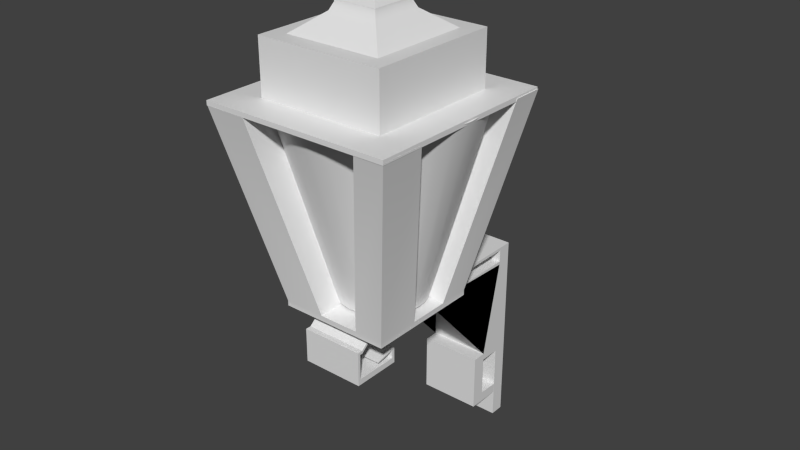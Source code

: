# Source: Lamp_Wall.blend  (saved by Blender 2.81.16; exported with 4.5.12 LTS)
import bpy
from mathutils import Matrix  # noqa: F401  (used for matrix-valued properties, if any)

bpy.ops.wm.read_factory_settings(use_empty=True)
scene = bpy.context.scene
scene.name = 'Scene'

# ---- collections
col_collection_1 = bpy.data.collections.new('Collection 1'); scene.collection.children.link(col_collection_1)

# ---- materials (node trees are filled in below, after node groups)
mat_material = bpy.data.materials.new('Material')
mat_material.use_transparent_shadow = False
mat_material_001 = bpy.data.materials.new('Material.001')
mat_material_001.use_transparent_shadow = False

# ---- node groups
ng_auto_smooth = bpy.data.node_groups.new('Auto Smooth', 'GeometryNodeTree')
_s = ng_auto_smooth.interface.new_socket(name='Geometry', in_out='OUTPUT', socket_type='NodeSocketGeometry')
_s = ng_auto_smooth.interface.new_socket(name='Geometry', in_out='INPUT', socket_type='NodeSocketGeometry')
_s = ng_auto_smooth.interface.new_socket(name='Angle', in_out='INPUT', socket_type='NodeSocketFloat')
_s.subtype = 'ANGLE'
_s.min_value = 0.0
_s.max_value = 3.142
ng_auto_smooth.is_modifier = True
_N = ng_auto_smooth.nodes; _L = ng_auto_smooth.links
n0 = _N.new('NodeGroupOutput'); n0.name = 'Group Output'; n0.location = (480, -100)
n1 = _N.new('NodeGroupInput'); n1.name = 'Group Input'; n1.location = (-420, -300)
n2 = _N.new('NodeGroupInput'); n2.name = 'Group Input.001'; n2.location = (-60, -100)
n3 = _N.new('GeometryNodeSetShadeSmooth'); n3.name = 'Set Shade Smooth'; n3.location = (120, -100)
n3.domain = 'EDGE'
n4 = _N.new('GeometryNodeSetShadeSmooth'); n4.name = 'Set Shade Smooth.001'; n4.location = (300, -100)
n5 = _N.new('GeometryNodeInputMeshEdgeAngle'); n5.name = 'Edge Angle'; n5.location = (-420, -220)
n6 = _N.new('GeometryNodeInputEdgeSmooth'); n6.name = 'Is Edge Smooth'; n6.location = (-60, -160)
n7 = _N.new('GeometryNodeInputShadeSmooth'); n7.name = 'Is Face Smooth'; n7.location = (-240, -340)
n8 = _N.new('FunctionNodeBooleanMath'); n8.name = 'Boolean Math'; n8.location = (-60, -220)
n9 = _N.new('FunctionNodeCompare'); n9.name = 'Compare'; n9.location = (-240, -180)
n9.operation = 'LESS_EQUAL'
_L.new(n5.outputs[0], n9.inputs[0])
_L.new(n4.outputs[0], n0.inputs[0])
_L.new(n1.outputs[1], n9.inputs[1])
_L.new(n9.outputs[0], n8.inputs[0])
_L.new(n7.outputs[0], n8.inputs[1])
_L.new(n2.outputs[0], n3.inputs[0])
_L.new(n6.outputs[0], n3.inputs[1])
_L.new(n3.outputs[0], n4.inputs[0])
_L.new(n8.outputs[0], n3.inputs[2])
n0.is_active_output = True

# ---- material node trees
mat_material.use_nodes = True; mat_material.node_tree.nodes.clear()
_N = mat_material.node_tree.nodes; _L = mat_material.node_tree.links
n0 = _N.new('ShaderNodeOutputMaterial'); n0.name = 'Material Output'; n0.location = (300, 300)
n1 = _N.new('ShaderNodeBsdfPrincipled'); n1.name = 'Principled BSDF'; n1.location = (10, 300)
n1.distribution = 'GGX'
n1.subsurface_method = 'BURLEY'
n1.inputs[3].default_value = 1.45
n1.inputs[27].default_value = (0.0, 0.0, 0.0, 1.0)
n1.inputs[28].default_value = 1.0
_L.new(n1.outputs[0], n0.inputs[0])
n0.is_active_output = True
mat_material_001.use_nodes = True; mat_material_001.node_tree.nodes.clear()
_N = mat_material_001.node_tree.nodes; _L = mat_material_001.node_tree.links
n0 = _N.new('ShaderNodeOutputMaterial'); n0.name = 'Material Output'; n0.location = (300, 300)
n1 = _N.new('ShaderNodeBsdfPrincipled'); n1.name = 'Principled BSDF'; n1.location = (10, 300)
n1.distribution = 'GGX'
n1.subsurface_method = 'BURLEY'
n1.inputs[3].default_value = 1.45
n1.inputs[27].default_value = (0.0, 0.0, 0.0, 1.0)
n1.inputs[28].default_value = 1.0
_L.new(n1.outputs[0], n0.inputs[0])
n0.is_active_output = True

# ---- world
world_world = bpy.data.worlds.new('World'); scene.world = world_world
world_world.color = (0.05088, 0.05088, 0.05088)
world_world.use_sun_shadow = False
world_world.sun_shadow_jitter_overblur = 0.0
world_world.cycles.sampling_method = 'MANUAL'
world_world.cycles.sample_map_resolution = 256

# ---- meshes
me_cube_001 = bpy.data.meshes.new('Cube.001')
me_cube_001.from_pydata([(-0.05851, 0.2313, -0.005209), (-0.05851, 0.257, -0.005209), (0.05288, 0.2313, -0.005209), (0.05288, 0.257, -0.005209), (-0.05851, 0.2313, 0.3067), (0.05288, 0.2313, 0.3067), (-0.05851, 0.2313, 0.3207), (0.05288, 0.2313, 0.3207), (-0.05851, 0.2313, 0.3268), (0.05288, 0.2313, 0.3268), (-0.05851, 0.2313, 0.3493), (0.05288, 0.2313, 0.3493), (-0.05851, 0.257, 0.3545), (0.05288, 0.257, 0.3545), (0.05288, -0.1024, 0.3493), (-0.05851, -0.1024, 0.3493), (0.05288, -0.1024, 0.3545), (-0.05851, -0.1024, 0.3545), (0.05288, -0.1373, 0.32), (-0.05851, -0.1373, 0.32), (0.05288, -0.1373, 0.3251), (-0.05851, -0.1373, 0.3251), (0.05288, -0.1425, 0.32), (-0.05851, -0.1425, 0.32), (0.05288, -0.1475, 0.3251), (-0.05851, -0.1475, 0.3251), (0.05288, -0.1425, 0.2746), (-0.05851, -0.1425, 0.2746), (0.05288, -0.1475, 0.2641), (-0.05851, -0.1475, 0.2641), (0.05288, -0.0653, 0.2746), (-0.05851, -0.0653, 0.2746), (0.05288, -0.06026, 0.2641), (-0.05851, -0.06026, 0.2641), (0.05288, -0.0653, 0.2898), (-0.05851, -0.0653, 0.2898), (0.05288, -0.0653, 0.292), (-0.05851, -0.0653, 0.292), (0.05288, -0.06026, 0.292), (-0.05851, -0.06026, 0.292), (0.05288, -0.09943, 0.282), (-0.05851, -0.09943, 0.282), (0.05288, -0.09943, 0.2842), (-0.05851, -0.09943, 0.2842), (0.05288, 0.09146, 0.3268), (-0.05851, 0.09146, 0.3268), (0.05288, 0.08049, 0.3207), (-0.05851, 0.08049, 0.3207), (0.05288, 0.08049, 0.3268), (-0.05851, 0.08049, 0.3268), (0.05288, 0.05571, 0.3342), (-0.05851, 0.05571, 0.3342), (0.05288, 0.04474, 0.3342), (-0.05851, 0.04474, 0.3342), (0.05288, 0.02983, 0.3427), (-0.05851, 0.02983, 0.3427), (0.05288, 0.01887, 0.3427), (-0.05851, 0.01887, 0.3427), (0.05288, 0.02983, 0.3458), (-0.05851, 0.02983, 0.3458), (0.05288, 0.01887, 0.3458), (-0.05851, 0.01887, 0.3458), (0.05288, -0.00379, 0.3493), (-0.05851, -0.00379, 0.3493), (0.05288, -0.01476, 0.3493), (-0.05851, -0.01476, 0.3493), (0.05288, 0.1927, 0.3207), (-0.05851, 0.1927, 0.3207), (0.05288, 0.1927, 0.1499), (-0.05851, 0.1927, 0.1499), (0.05288, 0.2313, 0.1373), (-0.05851, 0.2313, 0.1373), (0.05288, 0.1927, 0.1373), (-0.05851, 0.1927, 0.1373), (0.05288, 0.1669, 0.1499), (-0.05851, 0.1669, 0.1499), (0.05288, 0.1927, 0.06453), (-0.05851, 0.1927, 0.06453), (0.05326, 0.1663, 0.04704), (-0.05813, 0.1663, 0.04704), (0.05288, 0.231, 0.06317), (-0.05851, 0.231, 0.06317), (0.05326, 0.2303, 0.04568), (-0.05813, 0.2303, 0.04568), (-0.1008, -0.1436, 0.3603), (-0.1008, -0.1436, 0.3509), (-0.1008, 0.06483, 0.3603), (-0.1008, 0.06483, 0.3509), (0.09716, -0.1436, 0.3603), (0.09716, -0.1436, 0.3509), (0.09716, 0.06483, 0.3603), (0.09716, 0.06483, 0.3509), (0.09716, -0.06395, 0.3603), (0.04766, -0.06395, 0.3603), (0.04766, 0.01271, 0.3603), (-0.05134, 0.01271, 0.3603), (-0.05134, -0.09153, 0.3603), (0.04766, -0.09153, 0.3603), (-0.1008, 0.01013, 0.3603), (0.04305, 0.06483, 0.3603), (-0.02659, -0.1436, 0.3603), (-0.1008, -0.08207, 0.3603), (-0.04745, 0.06483, 0.3603), (0.09716, 0.009023, 0.3603), (0.04522, -0.1436, 0.3603), (0.04766, 0.009023, 0.3603), (-0.1196, 0.1404, 0.7038), (0.04305, 0.01271, 0.3603), (-0.173, 0.1404, 0.7038), (-0.05134, 0.01013, 0.3603), (-0.04745, 0.01271, 0.3603), (0.1693, 0.08486, 0.7046), (-0.05134, -0.08207, 0.3603), (0.1693, 0.1407, 0.7046), (-0.02659, -0.09153, 0.3603), (0.04522, -0.09153, 0.3603), (0.1684, -0.2185, 0.703), (0.1684, -0.1388, 0.703), (0.1164, -0.2185, 0.703), (0.1189, -0.1388, 0.703), (0.1189, -0.1664, 0.703), (0.1164, -0.1664, 0.703), (-0.1705, -0.2186, 0.7006), (-0.1705, -0.157, 0.7006), (-0.121, -0.157, 0.7006), (-0.121, -0.1665, 0.7006), (-0.09624, -0.1665, 0.7006), (-0.09624, -0.2186, 0.7006), (0.1198, 0.08854, 0.7046), (0.1152, 0.1407, 0.7046), (0.1198, 0.08486, 0.7046), (0.1152, 0.08854, 0.7046), (-0.1235, 0.08831, 0.7038), (-0.1196, 0.08831, 0.7038), (-0.173, 0.08573, 0.7038), (-0.1235, 0.08573, 0.7038), (-0.1719, -0.2185, 0.7083), (-0.1719, -0.2185, 0.7001), (-0.1719, 0.1397, 0.7083), (-0.1719, 0.1397, 0.7001), (0.1682, -0.2185, 0.7083), (0.1682, -0.2185, 0.7001), (0.1682, 0.1397, 0.7083), (0.1682, 0.1397, 0.7001), (-0.1166, 0.08145, 0.7083), (-0.1166, -0.1603, 0.7083), (0.1129, 0.08145, 0.7083), (0.1129, -0.1603, 0.7083), (-0.1166, 0.08145, 0.8044), (-0.1166, -0.1603, 0.8044), (0.1129, 0.08145, 0.8044), (0.1129, -0.1603, 0.8044), (-0.08851, 0.05185, 0.8044), (-0.08851, -0.1307, 0.8044), (0.08483, 0.05185, 0.8044), (0.08483, -0.1307, 0.8044), (-0.04636, 0.007467, 0.8366), (-0.04636, -0.08628, 0.8366), (0.04268, 0.007467, 0.8366), (0.04268, -0.08628, 0.8366), (-0.04061, 0.001418, 0.8493), (-0.04061, -0.08023, 0.8493), (0.03693, 0.001418, 0.8493), (0.03693, -0.08023, 0.8493), (-0.04061, 0.001418, 0.8528), (-0.04061, -0.08023, 0.8528), (0.03693, 0.001418, 0.8528), (0.03693, -0.08023, 0.8528), (-0.009724, -0.0311, 0.8653), (-0.009724, -0.04771, 0.8653), (0.006046, -0.0311, 0.8653), (0.006046, -0.04771, 0.8653), (-0.004936, -0.03615, 0.9362), (-0.004936, -0.04267, 0.9362), (0.001257, -0.03615, 0.9362), (0.001257, -0.04267, 0.9362), (0.0002152, 0.0501, 0.3642), (0.0002152, 0.1427, 0.7042), (0.01532, 0.04862, 0.3642), (0.03338, 0.1394, 0.7042), (0.02984, 0.04421, 0.3642), (0.06527, 0.1297, 0.7042), (0.04323, 0.03706, 0.3642), (0.09466, 0.114, 0.7042), (0.05496, 0.02743, 0.3642), (0.1204, 0.09289, 0.7042), (0.06459, 0.0157, 0.3642), (0.1416, 0.06713, 0.7042), (0.07174, 0.002311, 0.3642), (0.1573, 0.03774, 0.7042), (0.07615, -0.01221, 0.3642), (0.1669, 0.005847, 0.7042), (0.07764, -0.02732, 0.3642), (0.1702, -0.02732, 0.7042), (0.07615, -0.04242, 0.3642), (0.1669, -0.06048, 0.7042), (0.07174, -0.05694, 0.3642), (0.1573, -0.09237, 0.7042), (0.06459, -0.07033, 0.3642), (0.1416, -0.1218, 0.7042), (0.05496, -0.08206, 0.3642), (0.1204, -0.1475, 0.7042), (0.04323, -0.09169, 0.3642), (0.09466, -0.1687, 0.7042), (0.02984, -0.09884, 0.3642), (0.06527, -0.1844, 0.7042), (0.01532, -0.1032, 0.3642), (0.03338, -0.194, 0.7042), (0.0002152, -0.1047, 0.3642), (0.0002151, -0.1973, 0.7042), (-0.01489, -0.1032, 0.3642), (-0.03295, -0.194, 0.7042), (-0.02941, -0.09884, 0.3642), (-0.06484, -0.1844, 0.7042), (-0.0428, -0.09169, 0.3642), (-0.09423, -0.1687, 0.7042), (-0.05453, -0.08206, 0.3642), (-0.12, -0.1475, 0.7042), (-0.06416, -0.07033, 0.3642), (-0.1411, -0.1218, 0.7042), (-0.07131, -0.05694, 0.3642), (-0.1568, -0.09237, 0.7042), (-0.07572, -0.04242, 0.3642), (-0.1665, -0.06048, 0.7042), (-0.0772, -0.02732, 0.3642), (-0.1698, -0.02732, 0.7042), (-0.07572, -0.01221, 0.3642), (-0.1665, 0.005847, 0.7042), (-0.07131, 0.002311, 0.3642), (-0.1568, 0.03774, 0.7042), (-0.06416, 0.0157, 0.3642), (-0.1411, 0.06713, 0.7042), (-0.05453, 0.02743, 0.3642), (-0.12, 0.09289, 0.7042), (-0.0428, 0.03706, 0.3642), (-0.09423, 0.114, 0.7042), (-0.02941, 0.04421, 0.3642), (-0.06484, 0.1297, 0.7042), (-0.01489, 0.04862, 0.3642), (-0.03295, 0.1394, 0.7042)], [], [(1, 3, 2, 0), (79, 83, 82, 78), (33, 39, 38, 32), (10, 11, 14, 15), (8, 9, 11, 10), (16, 20, 24, 28, 32, 38, 36, 42, 40, 34, 30, 26, 22, 18, 14, 11, 9, 44, 50, 54, 58, 62, 64, 60, 56, 52, 48, 46, 7, 66, 68, 74, 78, 82, 80, 76, 72, 70, 5, 2, 3, 13), (17, 21, 20, 16), (2, 5, 4, 0), (19, 18, 22, 23), (23, 22, 26, 27), (128, 130, 111, 113, 129, 131), (27, 26, 30, 31), (21, 25, 24, 20), (31, 30, 34, 35), (37, 36, 38, 39), (36, 37, 43, 42), (41, 40, 42, 43), (35, 34, 40, 41), (9, 8, 45, 44), (66, 67, 69, 68), (47, 46, 48, 49), (120, 119, 93, 97), (44, 45, 51, 50), (49, 48, 52, 53), (57, 56, 60, 61), (53, 52, 56, 57), (50, 51, 55, 54), (12, 17, 16, 13), (54, 55, 59, 58), (62, 63, 65, 64), (58, 59, 63, 62), (61, 60, 64, 65), (24, 25, 29, 28), (7, 6, 67, 66), (71, 70, 72, 73), (73, 72, 76, 77), (68, 69, 75, 74), (77, 76, 80, 81), (14, 18, 19, 15), (6, 7, 46, 47), (81, 80, 82, 83), (74, 75, 79, 78), (1, 12, 13, 3), (12, 1, 0, 4, 71, 73, 77, 81, 83, 79, 75, 69, 67, 6, 47, 49, 53, 57, 61, 65, 63, 59, 55, 51, 45, 8, 10, 15, 19, 23, 27, 31, 35, 41, 43, 37, 39, 33, 29, 25, 21, 17), (84, 101, 98, 86, 87, 85), (86, 102, 99, 90, 91, 87), (90, 103, 92, 88, 89, 91), (88, 104, 100, 84, 85, 89), (90, 99, 129, 113), (91, 89, 85, 87), (93, 119, 117, 92), (102, 86, 108, 106), (104, 88, 116, 118), (100, 127, 122, 84), (104, 118, 121, 115), (112, 124, 125, 96), (86, 98, 134, 108), (102, 106, 133, 110), (101, 123, 124, 112), (105, 130, 128, 94), (105, 103, 111, 130), (103, 90, 113, 111), (115, 121, 120, 97), (88, 92, 117, 116), (96, 125, 126, 114), (100, 114, 126, 127), (123, 122, 127, 126, 125, 124), (29, 33, 32, 28), (107, 131, 129, 99), (94, 128, 131, 107), (132, 133, 106, 108, 134, 135), (155, 153, 152, 148, 149, 151, 150, 154), (121, 118, 116, 117, 119, 120), (109, 135, 134, 98), (95, 132, 135, 109), (110, 133, 132, 95), (84, 122, 123, 101), (100, 104, 115, 97, 93, 92, 103, 105, 94, 107, 99, 102, 110, 95, 109, 98, 101, 112, 96, 114), (136, 138, 139, 137), (138, 142, 143, 139), (142, 140, 141, 143), (140, 136, 137, 141), (5, 70, 71, 4), (143, 141, 137, 139), (147, 151, 149, 145), (145, 144, 146, 142, 138, 136, 140, 147), (142, 146, 147, 140), (148, 152, 154, 150), (144, 148, 150, 146), (146, 150, 151, 147), (145, 149, 148, 144), (154, 158, 159, 155), (159, 163, 161, 157), (153, 157, 156, 152), (155, 159, 157, 153), (152, 156, 158, 154), (162, 166, 167, 163), (156, 160, 162, 158), (158, 162, 163, 159), (157, 161, 160, 156), (166, 170, 171, 167), (161, 165, 164, 160), (163, 167, 165, 161), (160, 164, 166, 162), (171, 175, 173, 169), (165, 169, 168, 164), (167, 171, 169, 165), (164, 168, 170, 166), (172, 173, 175, 174), (168, 172, 174, 170), (170, 174, 175, 171), (169, 173, 172, 168), (176, 177, 179, 178), (178, 179, 181, 180), (180, 181, 183, 182), (182, 183, 185, 184), (184, 185, 187, 186), (186, 187, 189, 188), (188, 189, 191, 190), (190, 191, 193, 192), (192, 193, 195, 194), (194, 195, 197, 196), (196, 197, 199, 198), (198, 199, 201, 200), (200, 201, 203, 202), (202, 203, 205, 204), (204, 205, 207, 206), (206, 207, 209, 208), (208, 209, 211, 210), (210, 211, 213, 212), (212, 213, 215, 214), (214, 215, 217, 216), (216, 217, 219, 218), (218, 219, 221, 220), (220, 221, 223, 222), (222, 223, 225, 224), (224, 225, 227, 226), (226, 227, 229, 228), (228, 229, 231, 230), (230, 231, 233, 232), (232, 233, 235, 234), (234, 235, 237, 236), (179, 177, 239, 237, 235, 233, 231, 229, 227, 225, 223, 221, 219, 217, 215, 213, 211, 209, 207, 205, 203, 201, 199, 197, 195, 193, 191, 189, 187, 185, 183, 181), (236, 237, 239, 238), (238, 239, 177, 176), (176, 178, 180, 182, 184, 186, 188, 190, 192, 194, 196, 198, 200, 202, 204, 206, 208, 210, 212, 214, 216, 218, 220, 222, 224, 226, 228, 230, 232, 234, 236, 238)])
me_cube_001.polygons.foreach_set('use_smooth', [True] * 146)
me_cube_001.polygons.foreach_set('material_index', [0, 0, 0, 0, 0, 0, 0, 0, 0, 0, 0, 0, 0, 0, 0, 0, 0, 0, 0, 0, 0, 0, 0, 0, 0, 0, 0, 0, 0, 0, 0, 0, 0, 0, 0, 0, 0, 0, 0, 0, 0, 0, 0, 0, 0, 0, 0, 0, 0, 0, 0, 0, 0, 0, 0, 0, 0, 0, 0, 0, 0, 0, 0, 0, 0, 0, 0, 0, 0, 0, 0, 0, 0, 0, 0, 0, 0, 0, 0, 0, 0, 0, 0, 0, 0, 0, 0, 0, 0, 0, 0, 0, 0, 0, 0, 0, 0, 0, 0, 0, 0, 0, 0, 0, 0, 0, 0, 0, 0, 0, 0, 0, 1, 1, 1, 1, 1, 1, 1, 1, 1, 1, 1, 1, 1, 1, 1, 1, 1, 1, 1, 1, 1, 1, 1, 1, 1, 1, 1, 1, 1, 1, 1, 1, 1, 1])
_uv = me_cube_001.uv_layers.new(name='UVMap')
_uv.uv.foreach_set('vector', [0.9437, 0.0, 0.9437, 0.07194, 0.9279, 0.07194, 0.9279, 1.884e-08, 0.8642, 0.6408, 0.9036, 0.6408, 0.9036, 0.7127, 0.8642, 0.7127, 0.9036, 0.6408, 0.9207, 0.6408, 0.9208, 0.7127, 0.9036, 0.7127, 0.7956, 0.4925, 0.8642, 0.4925, 0.8642, 0.708, 0.7956, 0.708, 0.3254, 1.0, 0.3254, 0.9281, 0.3393, 0.9281, 0.3393, 1.0, 0.2215, 0.02913, 0.2396, 0.006597, 0.2396, 0.0, 0.2771, 0.0, 0.2771, 0.05633, 0.2599, 0.05633, 0.2599, 0.05308, 0.2648, 0.03104, 0.2661, 0.03104, 0.2613, 0.05308, 0.2707, 0.05308, 0.2707, 0.003237, 0.2427, 0.003237, 0.2427, 0.006597, 0.2247, 0.02913, 0.2247, 0.2447, 0.2385, 0.2447, 0.2385, 0.1543, 0.234, 0.1312, 0.2288, 0.1145, 0.2268, 0.1145, 0.2247, 0.09281, 0.2247, 0.08572, 0.2268, 0.1074, 0.2288, 0.1074, 0.234, 0.1242, 0.2385, 0.1472, 0.2423, 0.1472, 0.2423, 0.2447, 0.2423, 0.2197, 0.3474, 0.2197, 0.3474, 0.2031, 0.4107, 0.2027, 0.4116, 0.244, 0.4008, 0.2444, 0.4, 0.2197, 0.3552, 0.2197, 0.3552, 0.2447, 0.2509, 0.2447, 0.4429, 0.2447, 0.4429, 0.2612, 0.2215, 0.2612, 0.7942, 0.2506, 0.7942, 0.2282, 0.8628, 0.2282, 0.8628, 0.2506, 0.8004, 0.2014, 0.8004, 1.413e-08, 0.869, 0.0, 0.869, 0.2014, 0.7956, 0.73, 0.8642, 0.73, 0.8642, 0.7334, 0.7956, 0.7334, 0.8969, 0.1439, 0.8969, 0.2158, 0.869, 0.2158, 0.869, 0.1439, 0.6552, 0.2236, 0.6552, 0.2213, 0.6857, 0.2213, 0.6857, 0.2573, 0.6524, 0.2573, 0.6524, 0.2236, 0.2874, 0.9281, 0.2874, 0.8561, 0.335, 0.8561, 0.335, 0.9281, 0.7942, 0.2282, 0.7942, 0.2216, 0.8628, 0.2216, 0.8628, 0.2282, 0.2177, 0.4932, 0.2177, 0.5651, 0.2083, 0.5651, 0.2083, 0.4932, 0.4304, 0.8929, 0.4304, 0.821, 0.4335, 0.821, 0.4335, 0.8929, 0.4304, 0.821, 0.4304, 0.8929, 0.4094, 0.8929, 0.4094, 0.821, 0.4367, 0.821, 0.4367, 0.8929, 0.4354, 0.8929, 0.4354, 0.821, 0.9274, 0.07194, 0.9274, 0.1439, 0.9065, 0.1439, 0.9065, 0.07194, 0.4094, 0.9512, 0.3408, 0.9512, 0.3408, 0.8609, 0.4094, 0.8609, 0.2189, 0.8561, 0.2874, 0.8561, 0.2874, 0.9664, 0.2189, 0.9664, 0.5549, 0.9287, 0.5549, 0.8567, 0.5587, 0.8567, 0.5587, 0.9287, 0.6179, 0.7221, 0.6345, 0.7259, 0.6345, 0.9517, 0.6179, 0.9479, 0.4094, 0.8609, 0.3408, 0.8609, 0.3408, 0.8377, 0.4094, 0.8377, 0.869, 0.07194, 0.869, 0.0, 0.8911, 0.0, 0.8911, 0.07194, 0.4335, 0.8929, 0.4335, 0.821, 0.4354, 0.821, 0.4354, 0.8929, 0.8911, 0.07194, 0.8911, 0.0, 0.9072, 0.0, 0.9072, 0.07194, 0.4094, 0.8377, 0.3408, 0.8377, 0.3408, 0.821, 0.4094, 0.821, 0.7942, 0.4827, 0.7942, 0.2506, 0.8628, 0.2506, 0.8628, 0.4827, 0.5502, 0.9287, 0.5502, 0.8567, 0.5521, 0.8567, 0.5521, 0.9287, 0.8615, 0.8817, 0.8615, 0.9536, 0.8548, 0.9536, 0.8548, 0.8817, 0.8822, 0.8817, 0.8822, 0.9536, 0.8615, 0.9536, 0.8615, 0.8817, 0.9279, 0.0, 0.9279, 0.07194, 0.9072, 0.07194, 0.9072, 0.0, 0.869, 0.1439, 0.869, 0.07194, 0.9065, 0.07194, 0.9065, 0.1439, 0.906, 0.8817, 0.906, 0.9536, 0.8822, 0.9536, 0.8822, 0.8817, 0.4332, 0.8929, 0.4332, 0.9649, 0.4094, 0.9649, 0.4094, 0.8929, 0.5054, 0.9287, 0.5054, 0.8567, 0.5502, 0.8567, 0.5502, 0.9287, 0.9363, 0.1439, 0.9363, 0.2158, 0.9205, 0.2158, 0.9205, 0.1439, 0.8969, 0.2158, 0.8969, 0.1439, 0.9205, 0.1439, 0.9205, 0.2158, 0.8642, 0.708, 0.8642, 0.73, 0.7956, 0.73, 0.7956, 0.708, 0.6475, 0.87, 0.7161, 0.87, 0.7161, 0.9674, 0.6475, 0.9674, 0.8433, 0.9617, 0.8433, 0.8898, 0.8541, 0.8895, 0.8541, 0.9615, 0.7161, 0.942, 0.7161, 0.87, 0.7794, 0.8703, 0.7794, 0.9422, 0.148, 0.944, 0.148, 0.7117, 0.2166, 0.7117, 0.2166, 0.944, 0.0, 3.768e-08, 0.2215, 0.0, 0.2215, 0.01658, 0.02945, 0.01658, 0.1337, 0.01658, 0.1337, 0.04154, 0.1785, 0.04154, 0.1794, 0.01681, 0.1901, 0.01721, 0.1893, 0.05856, 0.126, 0.05816, 0.126, 0.04154, 0.02084, 0.04154, 0.02084, 0.01658, 0.02084, 0.114, 0.01706, 0.114, 0.01249, 0.1371, 0.007278, 0.1538, 0.005355, 0.1538, 0.003206, 0.1755, 0.003206, 0.1684, 0.005355, 0.1467, 0.007278, 0.1467, 0.01249, 0.13, 0.01706, 0.1069, 0.01706, 0.01658, 0.003178, 0.01658, 0.003178, 0.2321, 0.02127, 0.2546, 0.02127, 0.258, 0.04919, 0.258, 0.04919, 0.2082, 0.03981, 0.2082, 0.04465, 0.2302, 0.04332, 0.2302, 0.03847, 0.2082, 0.03847, 0.2049, 0.05563, 0.2049, 0.05563, 0.2612, 0.0181, 0.2612, 0.0181, 0.2546, 4.042e-08, 0.2321, 0.2261, 0.3073, 0.2257, 0.347, 0.225, 0.4066, 0.2247, 0.4419, 0.2189, 0.4418, 0.2202, 0.3072, 0.6037, 0.499, 0.5708, 0.4989, 0.5151, 0.4987, 0.4818, 0.4987, 0.4818, 0.4925, 0.6037, 0.4929, 0.005826, 0.3114, 0.006015, 0.3475, 0.006262, 0.3946, 0.006532, 0.4461, 0.0007057, 0.4461, 0.0, 0.3115, 0.3819, 0.4992, 0.3499, 0.4995, 0.3057, 0.4999, 0.26, 0.5003, 0.2599, 0.4942, 0.3819, 0.4931, 0.4818, 0.4987, 0.5151, 0.4987, 0.4701, 0.7221, 0.4368, 0.722, 0.5587, 0.7221, 0.5587, 0.8567, 0.4368, 0.8567, 0.4368, 0.7221, 0.9547, 0.7239, 0.9547, 0.4991, 0.9845, 0.4925, 0.9845, 0.7173, 0.5708, 0.4989, 0.6037, 0.499, 0.6475, 0.7221, 0.6147, 0.722, 0.3499, 0.4995, 0.3819, 0.4992, 0.4275, 0.7212, 0.3955, 0.7215, 0.3057, 0.4999, 0.2646, 0.7211, 0.2189, 0.7215, 0.26, 0.5003, 0.9453, 0.7406, 0.9453, 0.9663, 0.9139, 0.9591, 0.9139, 0.7334, 0.4275, 0.7182, 0.4275, 0.4944, 0.4332, 0.4931, 0.4332, 0.7169, 0.2247, 0.4419, 0.225, 0.4066, 0.4368, 0.4578, 0.4364, 0.4931, 0.909, 0.2312, 0.8936, 0.4565, 0.8628, 0.4469, 0.8782, 0.2216, 1.0, 0.228, 1.0, 0.4511, 0.9701, 0.4447, 0.9701, 0.2216, 0.2189, 0.7117, 0.2189, 0.9386, 0.2166, 0.9391, 0.2166, 0.7122, 0.9403, 0.2216, 0.9701, 0.2282, 0.9701, 0.4542, 0.9403, 0.4476, 0.006015, 0.3475, 0.005826, 0.3114, 0.2187, 0.2612, 0.2189, 0.2973, 0.986, 0.4925, 0.986, 0.7173, 0.9845, 0.7176, 0.9845, 0.4929, 0.006532, 0.4461, 0.006262, 0.3946, 0.2186, 0.4417, 0.2188, 0.4932, 0.9751, 0.9565, 0.9751, 0.7334, 0.99, 0.7366, 0.99, 0.9597, 0.9233, 0.4998, 0.9547, 0.4925, 0.9547, 0.7163, 0.9233, 0.7236, 0.3254, 0.976, 0.2874, 0.976, 0.2874, 0.9281, 0.3195, 0.9281, 0.3195, 0.944, 0.3254, 0.944, 0.5587, 0.8782, 0.6124, 0.8782, 0.6124, 0.9502, 0.5587, 0.9502, 0.9403, 0.2216, 0.9403, 0.4485, 0.909, 0.4558, 0.909, 0.2289, 0.4332, 0.7191, 0.4332, 0.4931, 0.436, 0.4937, 0.436, 0.7198, 0.7162, 0.2229, 0.7185, 0.2229, 0.7185, 0.2566, 0.6857, 0.2566, 0.6857, 0.2213, 0.7162, 0.2213, 0.7716, 0.733, 0.6648, 0.733, 0.6648, 0.8509, 0.6475, 0.87, 0.6475, 0.7139, 0.7889, 0.7139, 0.7889, 0.87, 0.7716, 0.8509, 0.5373, 0.9465, 0.5373, 0.9802, 0.5054, 0.9802, 0.5054, 0.9287, 0.5358, 0.9287, 0.5358, 0.9465, 0.9453, 0.9655, 0.9453, 0.74, 0.9751, 0.7334, 0.9751, 0.9589, 0.7939, 0.9398, 0.7939, 0.7139, 0.7955, 0.7143, 0.7955, 0.9402, 0.6445, 0.9482, 0.6445, 0.7227, 0.6468, 0.7221, 0.6468, 0.9476, 0.2261, 0.3073, 0.4368, 0.2612, 0.4364, 0.301, 0.2257, 0.347, 0.2646, 0.7215, 0.3088, 0.7215, 0.3088, 0.7551, 0.3103, 0.7551, 0.3103, 0.7729, 0.3408, 0.7729, 0.3408, 0.8201, 0.3103, 0.8201, 0.3103, 0.8225, 0.3075, 0.8225, 0.3075, 0.8561, 0.2517, 0.8561, 0.2517, 0.8225, 0.2493, 0.8225, 0.2493, 0.8208, 0.2189, 0.8208, 0.2189, 0.7612, 0.2493, 0.7612, 0.2493, 0.7551, 0.2646, 0.7551, 0.7889, 0.9452, 0.7889, 0.7139, 0.7939, 0.7139, 0.7939, 0.9452, 0.9487, 0.0, 0.9487, 0.2197, 0.9437, 0.2197, 0.9437, 0.0, 0.6345, 0.9534, 0.6345, 0.7221, 0.6395, 0.7221, 0.6395, 0.9534, 0.6445, 0.7221, 0.6445, 0.9418, 0.6395, 0.9418, 0.6395, 0.7221, 0.5054, 0.8567, 0.5054, 0.9661, 0.4368, 0.9661, 0.4368, 0.8567, 0.6524, 0.0, 0.6524, 0.2312, 0.4429, 0.2312, 0.4429, 1.413e-08, 0.8548, 0.7334, 0.9139, 0.7334, 0.9139, 0.8817, 0.8548, 0.8817, 0.4708, 0.2988, 0.4708, 0.4549, 0.6122, 0.4549, 0.6462, 0.4925, 0.4368, 0.4925, 0.4368, 0.2612, 0.6462, 0.2612, 0.6122, 0.2988, 0.6462, 0.4925, 0.6122, 0.4549, 0.6122, 0.2988, 0.6462, 0.2612, 0.6475, 0.87, 0.6648, 0.8509, 0.7716, 0.8509, 0.7889, 0.87, 0.9233, 0.6408, 0.8642, 0.6408, 0.8642, 0.4925, 0.9233, 0.4925, 0.7956, 0.7334, 0.8548, 0.7334, 0.8548, 0.8895, 0.7956, 0.8895, 0.6179, 0.8782, 0.5587, 0.8782, 0.5587, 0.7221, 0.6179, 0.7221, 0.7716, 0.8509, 0.7456, 0.8221, 0.7456, 0.7615, 0.7716, 0.733, 0.9373, 0.1439, 0.9295, 0.1402, 0.9295, 0.09009, 0.9373, 0.08638, 0.6648, 0.733, 0.6908, 0.7615, 0.6908, 0.8221, 0.6648, 0.8509, 0.7716, 0.733, 0.7456, 0.7615, 0.6908, 0.7615, 0.6648, 0.733, 0.6648, 0.8509, 0.6908, 0.8221, 0.7456, 0.8221, 0.7716, 0.8509, 0.2105, 0.6823, 0.2083, 0.6823, 0.2083, 0.6296, 0.2105, 0.6296, 0.5472, 0.9862, 0.5395, 0.9825, 0.5395, 0.9324, 0.5472, 0.9287, 0.2182, 0.6862, 0.2105, 0.6823, 0.2105, 0.6296, 0.2182, 0.6257, 0.2183, 0.6257, 0.2105, 0.6218, 0.2105, 0.569, 0.2183, 0.5651, 0.7956, 0.8895, 0.8146, 0.9106, 0.8146, 0.9213, 0.7956, 0.9422, 0.2105, 0.6218, 0.2083, 0.6218, 0.2083, 0.569, 0.2105, 0.569, 0.9295, 0.1402, 0.9274, 0.1402, 0.9274, 0.09009, 0.9295, 0.09009, 0.5395, 0.9825, 0.5373, 0.9825, 0.5373, 0.9324, 0.5395, 0.9324, 0.01023, 0.9782, 0.01317, 0.9325, 0.01699, 0.9325, 0.01994, 0.9782, 0.8433, 0.9422, 0.8243, 0.9213, 0.8243, 0.9106, 0.8433, 0.8895, 0.7956, 0.9422, 0.8146, 0.9213, 0.8243, 0.9213, 0.8433, 0.9422, 0.8433, 0.8895, 0.8243, 0.9106, 0.8146, 0.9106, 0.7956, 0.8895, 0.4429, 0.2354, 0.4429, 0.2312, 0.4467, 0.2312, 0.4467, 0.2354, 0.01994, 0.9782, 0.02289, 0.9325, 0.0267, 0.9325, 0.02965, 0.9782, 0.0, 0.9782, 0.003105, 0.9325, 0.00712, 0.9325, 0.01023, 0.9782, 0.5472, 0.9744, 0.5503, 0.9287, 0.5543, 0.9287, 0.5574, 0.9744, 0.7216, 0.7135, 0.7216, 0.4925, 0.742, 0.4926, 0.7309, 0.7136, 0.7309, 0.7136, 0.742, 0.4926, 0.7616, 0.4927, 0.7398, 0.7136, 0.7398, 0.7136, 0.7616, 0.4927, 0.7797, 0.493, 0.748, 0.7138, 0.748, 0.7138, 0.7797, 0.493, 0.7956, 0.4933, 0.7553, 0.7139, 0.6865, 0.4827, 0.6462, 0.2621, 0.6621, 0.2617, 0.6937, 0.4825, 0.6937, 0.4825, 0.6621, 0.2617, 0.6802, 0.2615, 0.702, 0.4824, 0.702, 0.4824, 0.6802, 0.2615, 0.6998, 0.2613, 0.7109, 0.4823, 0.7109, 0.4823, 0.6998, 0.2613, 0.7202, 0.2612, 0.7202, 0.4823, 0.7202, 0.4823, 0.7202, 0.2612, 0.7406, 0.2613, 0.7295, 0.4823, 0.7295, 0.4823, 0.7406, 0.2613, 0.7603, 0.2615, 0.7385, 0.4824, 0.7385, 0.4824, 0.7603, 0.2615, 0.7784, 0.2617, 0.7467, 0.4825, 0.7467, 0.4825, 0.7784, 0.2617, 0.7942, 0.2621, 0.7539, 0.4827, 0.6927, 0.2213, 0.6524, 0.0007449, 0.6682, 0.0004286, 0.6999, 0.2211, 0.6999, 0.2211, 0.6682, 0.0004286, 0.6863, 0.0001936, 0.7081, 0.221, 0.7081, 0.221, 0.6863, 0.0001936, 0.706, 4.887e-05, 0.7171, 0.2209, 0.7171, 0.2209, 0.706, 4.887e-05, 0.7264, 0.0, 0.7264, 0.2209, 0.7264, 0.2209, 0.7264, 0.0, 0.7468, 4.883e-05, 0.7357, 0.2209, 0.7357, 0.2209, 0.7468, 4.883e-05, 0.7664, 0.0001936, 0.7446, 0.221, 0.7446, 0.221, 0.7664, 0.0001936, 0.7845, 0.0004286, 0.7529, 0.2211, 0.7529, 0.2211, 0.7845, 0.0004286, 0.8004, 0.0007448, 0.7601, 0.2213, 0.04031, 0.9325, 0.0, 0.7123, 0.01586, 0.712, 0.04753, 0.9324, 0.04753, 0.9324, 0.01586, 0.712, 0.03396, 0.7119, 0.05578, 0.9324, 0.05578, 0.9324, 0.03396, 0.7119, 0.0536, 0.7118, 0.06472, 0.9323, 0.06472, 0.9323, 0.0536, 0.7118, 0.07402, 0.7117, 0.07402, 0.9323, 0.07402, 0.9323, 0.07402, 0.7117, 0.09444, 0.7118, 0.08332, 0.9323, 0.08332, 0.9323, 0.09444, 0.7118, 0.1141, 0.7119, 0.09226, 0.9324, 0.09226, 0.9324, 0.1141, 0.7119, 0.1322, 0.712, 0.1005, 0.9324, 0.1005, 0.9324, 0.1322, 0.712, 0.148, 0.7123, 0.1077, 0.9325, 0.6878, 0.7139, 0.6475, 0.4933, 0.6634, 0.493, 0.6951, 0.7138, 0.6951, 0.7138, 0.6634, 0.493, 0.6815, 0.4927, 0.7033, 0.7136, 0.2043, 0.5706, 0.2083, 0.5917, 0.2083, 0.6132, 0.2043, 0.6343, 0.1965, 0.6542, 0.1851, 0.6721, 0.1706, 0.6873, 0.1535, 0.6993, 0.1346, 0.7075, 0.1144, 0.7117, 0.09391, 0.7117, 0.07379, 0.7075, 0.05483, 0.6993, 0.03777, 0.6873, 0.02326, 0.6721, 0.01186, 0.6542, 0.004003, 0.6343, 0.0, 0.6132, 8.981e-09, 0.5917, 0.004003, 0.5706, 0.01186, 0.5507, 0.02326, 0.5328, 0.03777, 0.5176, 0.05483, 0.5056, 0.07379, 0.4974, 0.09391, 0.4932, 0.1144, 0.4932, 0.1346, 0.4974, 0.1535, 0.5056, 0.1706, 0.5176, 0.1851, 0.5328, 0.1965, 0.5507, 0.7033, 0.7136, 0.6815, 0.4927, 0.7011, 0.4926, 0.7123, 0.7136, 0.7123, 0.7136, 0.7011, 0.4926, 0.7216, 0.4925, 0.7216, 0.7135, 0.4356, 0.7663, 0.4356, 0.7761, 0.4338, 0.7857, 0.4302, 0.7948, 0.4251, 0.803, 0.4184, 0.8099, 0.4107, 0.8153, 0.402, 0.8191, 0.3929, 0.821, 0.3835, 0.821, 0.3744, 0.8191, 0.3657, 0.8153, 0.358, 0.8099, 0.3514, 0.8029, 0.3462, 0.7948, 0.3426, 0.7857, 0.3408, 0.7761, 0.3408, 0.7663, 0.3426, 0.7567, 0.3462, 0.7477, 0.3514, 0.7395, 0.358, 0.7326, 0.3657, 0.7271, 0.3744, 0.7234, 0.3835, 0.7215, 0.3929, 0.7215, 0.402, 0.7234, 0.4107, 0.7271, 0.4184, 0.7326, 0.4251, 0.7395, 0.4302, 0.7477, 0.4338, 0.7567])
me_cube_001.materials.append(mat_material)
me_cube_001.materials.append(mat_material_001)
me_cube_001.use_remesh_preserve_volume = False
me_cube_001.use_remesh_preserve_attributes = False
me_cube_001.use_mirror_vertex_groups = False
me_cube_001.update()

# ---- objects
ob_s_lampwall = bpy.data.objects.new('S_LampWall', me_cube_001)

# ---- transforms, parenting, visibility, modifiers, constraints
ob_s_lampwall.location = (0.0, 0.0, 0.0)
ob_s_lampwall.lock_location = (True, True, True)
ob_s_lampwall.lock_rotation = (True, True, True)
ob_s_lampwall.lock_scale = (True, True, True)
ob_s_lampwall.lineart.crease_threshold = 0.0
_m = ob_s_lampwall.modifiers.new('Auto Smooth', 'NODES')
_m.node_group = ng_auto_smooth
_gi = [s.identifier for s in ng_auto_smooth.interface.items_tree if s.item_type == 'SOCKET' and s.in_out == 'INPUT']
_m[_gi[1]] = 0.5236  # Angle

# ---- collection membership
col_collection_1.objects.link(ob_s_lampwall)

# ---- scene / render settings (as saved in the file)
scene.frame_start = 1; scene.frame_end = 250; scene.frame_set(1)
scene.render.engine = 'BLENDER_EEVEE_NEXT'
scene.render.resolution_percentage = 50
scene.render.dither_intensity = 0.0
scene.cycles.use_denoising = False
scene.cycles.samples = 10
scene.cycles.sampling_pattern = 'TABULATED_SOBOL'
scene.cycles.light_sampling_threshold = 0.0
scene.cycles.use_adaptive_sampling = False
scene.cycles.use_light_tree = False
scene.cycles.blur_glossy = 0.0
scene.cycles.pixel_filter_type = 'GAUSSIAN'
scene.cycles.sample_clamp_indirect = 0.0
scene.view_settings.view_transform = 'Standard'
bpy.context.view_layer.update()

# ---- added for rendering (the .blend has no active camera and no usable light): camera, sun
cam_auto = bpy.data.cameras.new('AutoCamera')
cam_auto.lens = 50.0
cam_auto.sensor_width = 36.0
cam_auto.clip_end = 1000.0
ob_auto_camera = bpy.data.objects.new('AutoCamera', cam_auto)
scene.collection.objects.link(ob_auto_camera)
ob_auto_camera.location = (1.02479, -1.2122, 1.28642)
ob_auto_camera.rotation_euler = (1.09748, -7.21219e-08, 0.694738)
scene.camera = ob_auto_camera
light_auto_sun = bpy.data.lights.new('AutoSun', 'SUN')
light_auto_sun.energy = 3.0
light_auto_sun.angle = 0.0523599
ob_auto_sun = bpy.data.objects.new('AutoSun', light_auto_sun)
scene.collection.objects.link(ob_auto_sun)
ob_auto_sun.rotation_euler = (0.872665, 0.174533, 0.523599)
bpy.context.view_layer.update()
